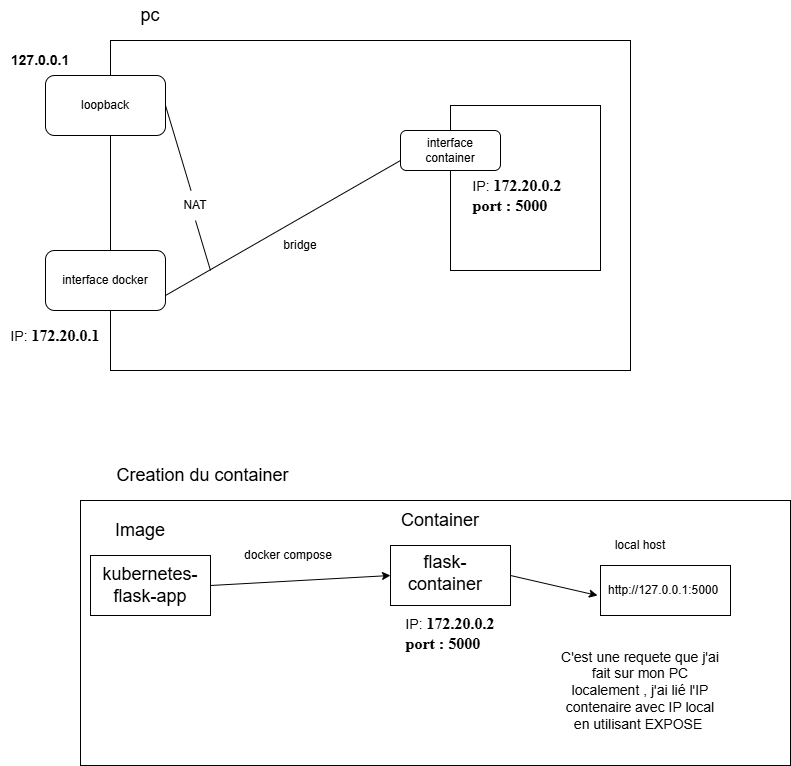

The diagram above was exported from draw.io. Its source (the exported page's mxGraphModel, read from the mxfile embedded in the PNG):
<mxGraphModel dx="1877" dy="530" grid="1" gridSize="10" guides="1" tooltips="1" connect="1" arrows="1" fold="1" page="1" pageScale="1" pageWidth="827" pageHeight="1169" math="0" shadow="0">
  <root>
    <mxCell id="0" />
    <mxCell id="1" parent="0" />
    <mxCell id="n0eRdrRnJ4e8vzkCqtoB-40" value="" style="rounded=0;whiteSpace=wrap;html=1;" parent="1" vertex="1">
      <mxGeometry y="540" width="710" height="265" as="geometry" />
    </mxCell>
    <mxCell id="n0eRdrRnJ4e8vzkCqtoB-39" value="" style="rounded=0;whiteSpace=wrap;html=1;" parent="1" vertex="1">
      <mxGeometry x="520" y="605" width="130" height="50" as="geometry" />
    </mxCell>
    <mxCell id="n0eRdrRnJ4e8vzkCqtoB-38" value="" style="rounded=0;whiteSpace=wrap;html=1;" parent="1" vertex="1">
      <mxGeometry x="10" y="595" width="120" height="60" as="geometry" />
    </mxCell>
    <mxCell id="n0eRdrRnJ4e8vzkCqtoB-20" value="" style="rounded=0;whiteSpace=wrap;html=1;movable=1;resizable=1;rotatable=1;deletable=1;editable=1;locked=0;connectable=1;" parent="1" vertex="1">
      <mxGeometry x="30" y="80" width="520" height="330" as="geometry" />
    </mxCell>
    <mxCell id="n0eRdrRnJ4e8vzkCqtoB-2" value="" style="rounded=0;whiteSpace=wrap;html=1;" parent="1" vertex="1">
      <mxGeometry x="310" y="585" width="120" height="60" as="geometry" />
    </mxCell>
    <mxCell id="n0eRdrRnJ4e8vzkCqtoB-3" value="&lt;font style=&quot;font-size: 18px;&quot;&gt;Container&lt;/font&gt;" style="text;html=1;align=center;verticalAlign=middle;whiteSpace=wrap;rounded=0;" parent="1" vertex="1">
      <mxGeometry x="330" y="545" width="60" height="30" as="geometry" />
    </mxCell>
    <mxCell id="n0eRdrRnJ4e8vzkCqtoB-4" value="&lt;font style=&quot;font-size: 14px;&quot;&gt;IP:&amp;nbsp;&lt;/font&gt;&lt;strong style=&quot;font-family: &amp;quot;Times New Roman&amp;quot;; font-size: medium; text-align: start;&quot;&gt;172.20.0.1&lt;/strong&gt;" style="text;html=1;align=center;verticalAlign=middle;whiteSpace=wrap;rounded=0;" parent="1" vertex="1">
      <mxGeometry x="-80" y="360" width="110" height="30" as="geometry" />
    </mxCell>
    <mxCell id="n0eRdrRnJ4e8vzkCqtoB-7" value="&lt;font style=&quot;font-size: 18px;&quot;&gt;flask-container&lt;/font&gt;" style="text;html=1;align=center;verticalAlign=middle;whiteSpace=wrap;rounded=0;" parent="1" vertex="1">
      <mxGeometry x="320" y="600" width="90" height="25" as="geometry" />
    </mxCell>
    <mxCell id="n0eRdrRnJ4e8vzkCqtoB-8" value="" style="rounded=0;whiteSpace=wrap;html=1;" parent="1" vertex="1">
      <mxGeometry x="370" y="145" width="150" height="165" as="geometry" />
    </mxCell>
    <mxCell id="n0eRdrRnJ4e8vzkCqtoB-9" value="&lt;font style=&quot;font-size: 18px;&quot;&gt;Image&lt;/font&gt;" style="text;html=1;align=center;verticalAlign=middle;whiteSpace=wrap;rounded=0;" parent="1" vertex="1">
      <mxGeometry x="30" y="555" width="60" height="30" as="geometry" />
    </mxCell>
    <mxCell id="n0eRdrRnJ4e8vzkCqtoB-10" value="&lt;font style=&quot;font-size: 18px;&quot;&gt;kubernetes-flask-app&lt;/font&gt;" style="text;html=1;align=center;verticalAlign=middle;whiteSpace=wrap;rounded=0;" parent="1" vertex="1">
      <mxGeometry x="25" y="610" width="90" height="30" as="geometry" />
    </mxCell>
    <mxCell id="n0eRdrRnJ4e8vzkCqtoB-11" value="" style="endArrow=classic;html=1;rounded=0;exitX=1;exitY=0.5;exitDx=0;exitDy=0;entryX=0;entryY=0.5;entryDx=0;entryDy=0;" parent="1" target="n0eRdrRnJ4e8vzkCqtoB-2" edge="1">
      <mxGeometry width="50" height="50" relative="1" as="geometry">
        <mxPoint x="130" y="625" as="sourcePoint" />
        <mxPoint x="440" y="715" as="targetPoint" />
      </mxGeometry>
    </mxCell>
    <mxCell id="n0eRdrRnJ4e8vzkCqtoB-12" value="docker compose" style="text;html=1;align=center;verticalAlign=middle;whiteSpace=wrap;rounded=0;" parent="1" vertex="1">
      <mxGeometry x="160" y="580" width="96" height="30" as="geometry" />
    </mxCell>
    <mxCell id="n0eRdrRnJ4e8vzkCqtoB-14" value="" style="endArrow=classic;html=1;rounded=0;exitX=1;exitY=0.5;exitDx=0;exitDy=0;entryX=0;entryY=0.5;entryDx=0;entryDy=0;" parent="1" source="n0eRdrRnJ4e8vzkCqtoB-2" edge="1">
      <mxGeometry width="50" height="50" relative="1" as="geometry">
        <mxPoint x="390" y="765" as="sourcePoint" />
        <mxPoint x="517" y="635" as="targetPoint" />
      </mxGeometry>
    </mxCell>
    <mxCell id="n0eRdrRnJ4e8vzkCqtoB-15" value="local host" style="text;html=1;align=center;verticalAlign=middle;whiteSpace=wrap;rounded=0;" parent="1" vertex="1">
      <mxGeometry x="530" y="570" width="60" height="30" as="geometry" />
    </mxCell>
    <mxCell id="n0eRdrRnJ4e8vzkCqtoB-16" value="&amp;nbsp;http://127.0.0.1:5000" style="text;html=1;align=center;verticalAlign=middle;whiteSpace=wrap;rounded=0;" parent="1" vertex="1">
      <mxGeometry x="530" y="615" width="103" height="30" as="geometry" />
    </mxCell>
    <mxCell id="n0eRdrRnJ4e8vzkCqtoB-18" value="&lt;font style=&quot;font-size: 14px;&quot;&gt;C'est une requete que j'ai fait sur mon PC localement , j'ai lié l'IP contenaire avec IP local en utilisant EXPOSE&amp;nbsp;&lt;/font&gt;" style="text;html=1;align=center;verticalAlign=middle;whiteSpace=wrap;rounded=0;" parent="1" vertex="1">
      <mxGeometry x="480" y="715" width="160" height="30" as="geometry" />
    </mxCell>
    <mxCell id="n0eRdrRnJ4e8vzkCqtoB-21" value="Text" style="text;html=1;align=center;verticalAlign=middle;whiteSpace=wrap;rounded=0;" parent="1" vertex="1">
      <mxGeometry x="-20" y="130" width="60" height="30" as="geometry" />
    </mxCell>
    <mxCell id="n0eRdrRnJ4e8vzkCqtoB-22" value="&lt;font style=&quot;font-size: 18px;&quot;&gt;pc&lt;/font&gt;" style="text;html=1;align=center;verticalAlign=middle;whiteSpace=wrap;rounded=0;" parent="1" vertex="1">
      <mxGeometry x="40" y="40" width="60" height="30" as="geometry" />
    </mxCell>
    <mxCell id="n0eRdrRnJ4e8vzkCqtoB-23" value="loopback" style="rounded=1;whiteSpace=wrap;html=1;" parent="1" vertex="1">
      <mxGeometry x="-35" y="115" width="120" height="60" as="geometry" />
    </mxCell>
    <mxCell id="n0eRdrRnJ4e8vzkCqtoB-24" value="" style="rounded=1;whiteSpace=wrap;html=1;" parent="1" vertex="1">
      <mxGeometry x="-35" y="290" width="120" height="60" as="geometry" />
    </mxCell>
    <mxCell id="n0eRdrRnJ4e8vzkCqtoB-25" value="interface docker" style="text;html=1;align=center;verticalAlign=middle;whiteSpace=wrap;rounded=0;" parent="1" vertex="1">
      <mxGeometry x="-25" y="305" width="100" height="30" as="geometry" />
    </mxCell>
    <mxCell id="n0eRdrRnJ4e8vzkCqtoB-26" value="Text" style="text;html=1;align=center;verticalAlign=middle;whiteSpace=wrap;rounded=0;" parent="1" vertex="1">
      <mxGeometry x="340" y="175" width="60" height="30" as="geometry" />
    </mxCell>
    <mxCell id="n0eRdrRnJ4e8vzkCqtoB-27" value="interface container" style="rounded=1;whiteSpace=wrap;html=1;" parent="1" vertex="1">
      <mxGeometry x="320" y="170" width="100" height="40" as="geometry" />
    </mxCell>
    <mxCell id="n0eRdrRnJ4e8vzkCqtoB-28" value="&lt;font style=&quot;font-size: 14px;&quot;&gt;IP:&amp;nbsp;&lt;/font&gt;&lt;strong style=&quot;font-family: &amp;quot;Times New Roman&amp;quot;; font-size: medium; text-align: start;&quot;&gt;172.20.0.2&lt;/strong&gt;&lt;div style=&quot;text-align: start;&quot;&gt;&lt;font size=&quot;3&quot; face=&quot;Times New Roman&quot;&gt;&lt;b&gt;port : 5000&lt;/b&gt;&lt;/font&gt;&lt;/div&gt;" style="text;html=1;align=center;verticalAlign=middle;whiteSpace=wrap;rounded=0;" parent="1" vertex="1">
      <mxGeometry x="382" y="220" width="110" height="30" as="geometry" />
    </mxCell>
    <mxCell id="n0eRdrRnJ4e8vzkCqtoB-29" value="" style="endArrow=none;html=1;rounded=0;exitX=1;exitY=0.75;exitDx=0;exitDy=0;entryX=0;entryY=0.75;entryDx=0;entryDy=0;" parent="1" source="n0eRdrRnJ4e8vzkCqtoB-24" target="n0eRdrRnJ4e8vzkCqtoB-27" edge="1">
      <mxGeometry width="50" height="50" relative="1" as="geometry">
        <mxPoint x="610" y="300" as="sourcePoint" />
        <mxPoint x="660" y="250" as="targetPoint" />
      </mxGeometry>
    </mxCell>
    <mxCell id="n0eRdrRnJ4e8vzkCqtoB-30" value="bridge" style="text;html=1;align=center;verticalAlign=middle;whiteSpace=wrap;rounded=0;" parent="1" vertex="1">
      <mxGeometry x="190" y="270" width="60" height="30" as="geometry" />
    </mxCell>
    <mxCell id="n0eRdrRnJ4e8vzkCqtoB-31" value="" style="endArrow=none;html=1;rounded=0;exitX=1;exitY=0.5;exitDx=0;exitDy=0;" parent="1" source="n0eRdrRnJ4e8vzkCqtoB-23" target="n0eRdrRnJ4e8vzkCqtoB-34" edge="1">
      <mxGeometry width="50" height="50" relative="1" as="geometry">
        <mxPoint x="140" y="225" as="sourcePoint" />
        <mxPoint x="120" y="310" as="targetPoint" />
      </mxGeometry>
    </mxCell>
    <mxCell id="n0eRdrRnJ4e8vzkCqtoB-34" value="NAT" style="text;html=1;align=center;verticalAlign=middle;whiteSpace=wrap;rounded=0;" parent="1" vertex="1">
      <mxGeometry x="85" y="230" width="60" height="30" as="geometry" />
    </mxCell>
    <mxCell id="n0eRdrRnJ4e8vzkCqtoB-36" value="" style="endArrow=none;html=1;rounded=0;exitX=0.5;exitY=1;exitDx=0;exitDy=0;" parent="1" source="n0eRdrRnJ4e8vzkCqtoB-34" edge="1">
      <mxGeometry width="50" height="50" relative="1" as="geometry">
        <mxPoint x="610" y="300" as="sourcePoint" />
        <mxPoint x="130" y="310" as="targetPoint" />
      </mxGeometry>
    </mxCell>
    <mxCell id="n0eRdrRnJ4e8vzkCqtoB-37" value="&lt;b&gt;&lt;font style=&quot;font-size: 14px;&quot;&gt;127.0.0.1&lt;/font&gt;&lt;/b&gt;" style="text;html=1;align=center;verticalAlign=middle;whiteSpace=wrap;rounded=0;" parent="1" vertex="1">
      <mxGeometry x="-70" y="85" width="60" height="30" as="geometry" />
    </mxCell>
    <mxCell id="n0eRdrRnJ4e8vzkCqtoB-41" value="&lt;font style=&quot;font-size: 14px;&quot;&gt;IP:&amp;nbsp;&lt;/font&gt;&lt;strong style=&quot;font-family: &amp;quot;Times New Roman&amp;quot;; font-size: medium; text-align: start;&quot;&gt;172.20.0.2&lt;/strong&gt;&lt;div style=&quot;text-align: start;&quot;&gt;&lt;font size=&quot;3&quot; face=&quot;Times New Roman&quot;&gt;&lt;b&gt;port : 5000&lt;/b&gt;&lt;/font&gt;&lt;/div&gt;" style="text;html=1;align=center;verticalAlign=middle;whiteSpace=wrap;rounded=0;" parent="1" vertex="1">
      <mxGeometry x="315" y="657.5" width="110" height="30" as="geometry" />
    </mxCell>
    <mxCell id="n0eRdrRnJ4e8vzkCqtoB-42" value="&lt;font style=&quot;font-size: 18px;&quot;&gt;Creation du container&lt;/font&gt;" style="text;html=1;align=center;verticalAlign=middle;whiteSpace=wrap;rounded=0;" parent="1" vertex="1">
      <mxGeometry x="15" y="500" width="215" height="30" as="geometry" />
    </mxCell>
  </root>
</mxGraphModel>